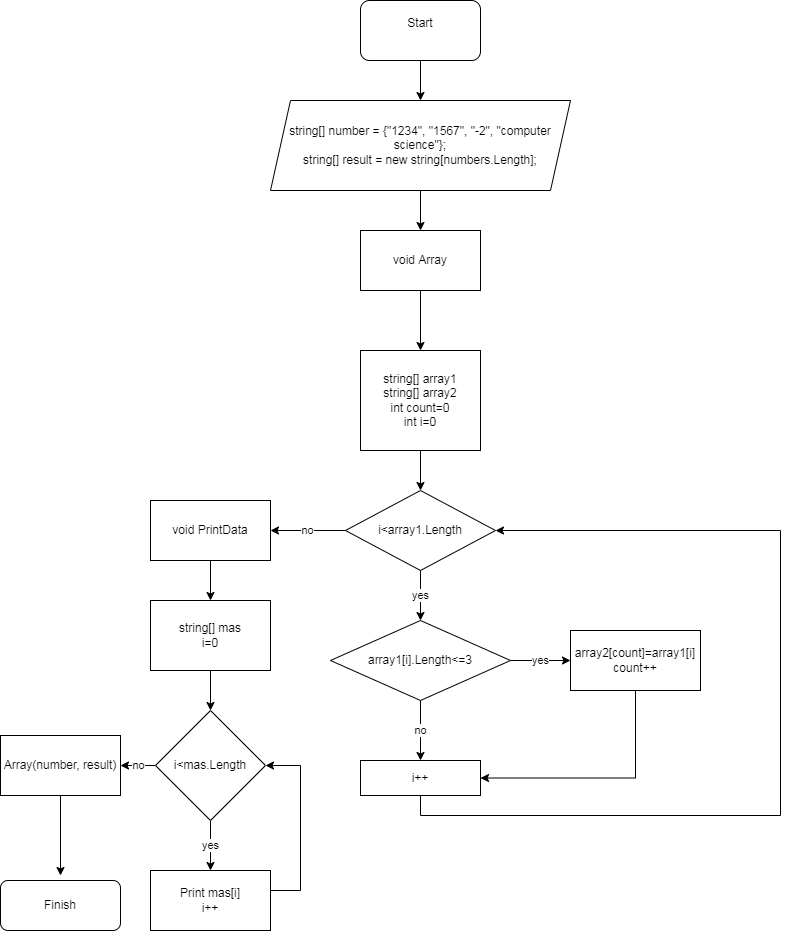

The diagram above was exported from draw.io. Its source (the exported page's mxGraphModel, read from the mxfile embedded in the PNG):
<mxGraphModel dx="3343" dy="1562" grid="1" gridSize="10" guides="1" tooltips="1" connect="1" arrows="1" fold="1" page="1" pageScale="1" pageWidth="827" pageHeight="1169" math="0" shadow="0">
  <root>
    <mxCell id="WIyWlLk6GJQsqaUBKTNV-0" />
    <mxCell id="WIyWlLk6GJQsqaUBKTNV-1" parent="WIyWlLk6GJQsqaUBKTNV-0" />
    <mxCell id="SukuM8IoDi73jAMqAFOA-1" value="" style="edgeStyle=orthogonalEdgeStyle;rounded=0;orthogonalLoop=1;jettySize=auto;html=1;" parent="WIyWlLk6GJQsqaUBKTNV-1" source="19CO6KuP9vKUVLL2hF7K-1" target="19CO6KuP9vKUVLL2hF7K-5" edge="1">
      <mxGeometry relative="1" as="geometry" />
    </mxCell>
    <mxCell id="19CO6KuP9vKUVLL2hF7K-1" value="&lt;font style=&quot;vertical-align: inherit;&quot;&gt;&lt;font style=&quot;vertical-align: inherit;&quot;&gt;Start&lt;br&gt;&lt;br&gt;&lt;/font&gt;&lt;/font&gt;" style="rounded=1;whiteSpace=wrap;html=1;" parent="WIyWlLk6GJQsqaUBKTNV-1" vertex="1">
      <mxGeometry x="-1300" y="-370" width="120" height="60" as="geometry" />
    </mxCell>
    <mxCell id="0KIawFPnMRKseQvQ_YSS-2" value="" style="edgeStyle=orthogonalEdgeStyle;rounded=0;orthogonalLoop=1;jettySize=auto;html=1;" edge="1" parent="WIyWlLk6GJQsqaUBKTNV-1" source="19CO6KuP9vKUVLL2hF7K-5" target="0KIawFPnMRKseQvQ_YSS-1">
      <mxGeometry relative="1" as="geometry" />
    </mxCell>
    <mxCell id="19CO6KuP9vKUVLL2hF7K-5" value="&lt;font style=&quot;vertical-align: inherit;&quot;&gt;&lt;font style=&quot;vertical-align: inherit;&quot;&gt;&lt;font style=&quot;vertical-align: inherit;&quot;&gt;&lt;font style=&quot;vertical-align: inherit;&quot;&gt;string[] number = {&quot;1234&quot;, &quot;1567&quot;, &quot;-2&quot;,&amp;nbsp;&lt;span style=&quot;background-color: initial;&quot;&gt;&quot;computer science&quot;};&lt;/span&gt;&lt;div&gt;string[] result = new string[numbers.Length];&lt;/div&gt;&lt;/font&gt;&lt;/font&gt;&lt;/font&gt;&lt;/font&gt;" style="shape=parallelogram;perimeter=parallelogramPerimeter;whiteSpace=wrap;html=1;fixedSize=1;" parent="WIyWlLk6GJQsqaUBKTNV-1" vertex="1">
      <mxGeometry x="-1390" y="-270" width="300" height="90" as="geometry" />
    </mxCell>
    <mxCell id="0KIawFPnMRKseQvQ_YSS-5" value="" style="edgeStyle=orthogonalEdgeStyle;rounded=0;orthogonalLoop=1;jettySize=auto;html=1;" edge="1" parent="WIyWlLk6GJQsqaUBKTNV-1" source="0KIawFPnMRKseQvQ_YSS-1" target="0KIawFPnMRKseQvQ_YSS-3">
      <mxGeometry relative="1" as="geometry" />
    </mxCell>
    <mxCell id="0KIawFPnMRKseQvQ_YSS-1" value="void Array" style="whiteSpace=wrap;html=1;" vertex="1" parent="WIyWlLk6GJQsqaUBKTNV-1">
      <mxGeometry x="-1300" y="-140" width="120" height="60" as="geometry" />
    </mxCell>
    <mxCell id="0KIawFPnMRKseQvQ_YSS-7" value="" style="edgeStyle=orthogonalEdgeStyle;rounded=0;orthogonalLoop=1;jettySize=auto;html=1;" edge="1" parent="WIyWlLk6GJQsqaUBKTNV-1" source="0KIawFPnMRKseQvQ_YSS-3">
      <mxGeometry relative="1" as="geometry">
        <mxPoint x="-1240" y="120" as="targetPoint" />
      </mxGeometry>
    </mxCell>
    <mxCell id="0KIawFPnMRKseQvQ_YSS-3" value="string[] array1&lt;br&gt;string[] array2&lt;br&gt;int count=0&lt;br&gt;int i=0" style="rounded=0;whiteSpace=wrap;html=1;" vertex="1" parent="WIyWlLk6GJQsqaUBKTNV-1">
      <mxGeometry x="-1300" y="-20" width="120" height="100" as="geometry" />
    </mxCell>
    <mxCell id="0KIawFPnMRKseQvQ_YSS-10" value="no" style="edgeStyle=orthogonalEdgeStyle;rounded=0;orthogonalLoop=1;jettySize=auto;html=1;" edge="1" parent="WIyWlLk6GJQsqaUBKTNV-1" source="0KIawFPnMRKseQvQ_YSS-8">
      <mxGeometry relative="1" as="geometry">
        <mxPoint x="-1390" y="160" as="targetPoint" />
      </mxGeometry>
    </mxCell>
    <mxCell id="0KIawFPnMRKseQvQ_YSS-29" value="yes" style="edgeStyle=orthogonalEdgeStyle;rounded=0;orthogonalLoop=1;jettySize=auto;html=1;" edge="1" parent="WIyWlLk6GJQsqaUBKTNV-1" source="0KIawFPnMRKseQvQ_YSS-8" target="0KIawFPnMRKseQvQ_YSS-30">
      <mxGeometry relative="1" as="geometry">
        <mxPoint x="-1240" y="240" as="targetPoint" />
      </mxGeometry>
    </mxCell>
    <mxCell id="0KIawFPnMRKseQvQ_YSS-8" value="i&amp;lt;array1.Length" style="rhombus;whiteSpace=wrap;html=1;" vertex="1" parent="WIyWlLk6GJQsqaUBKTNV-1">
      <mxGeometry x="-1315" y="120" width="150" height="80" as="geometry" />
    </mxCell>
    <mxCell id="0KIawFPnMRKseQvQ_YSS-13" value="" style="edgeStyle=orthogonalEdgeStyle;rounded=0;orthogonalLoop=1;jettySize=auto;html=1;" edge="1" parent="WIyWlLk6GJQsqaUBKTNV-1" source="0KIawFPnMRKseQvQ_YSS-11" target="0KIawFPnMRKseQvQ_YSS-12">
      <mxGeometry relative="1" as="geometry" />
    </mxCell>
    <mxCell id="0KIawFPnMRKseQvQ_YSS-11" value="void PrintData" style="rounded=0;whiteSpace=wrap;html=1;" vertex="1" parent="WIyWlLk6GJQsqaUBKTNV-1">
      <mxGeometry x="-1510" y="130" width="120" height="60" as="geometry" />
    </mxCell>
    <mxCell id="0KIawFPnMRKseQvQ_YSS-17" value="" style="edgeStyle=orthogonalEdgeStyle;rounded=0;orthogonalLoop=1;jettySize=auto;html=1;" edge="1" parent="WIyWlLk6GJQsqaUBKTNV-1" source="0KIawFPnMRKseQvQ_YSS-12" target="0KIawFPnMRKseQvQ_YSS-15">
      <mxGeometry relative="1" as="geometry" />
    </mxCell>
    <mxCell id="0KIawFPnMRKseQvQ_YSS-12" value="string[] mas&lt;br&gt;i=0" style="rounded=0;whiteSpace=wrap;html=1;" vertex="1" parent="WIyWlLk6GJQsqaUBKTNV-1">
      <mxGeometry x="-1510" y="230" width="120" height="70" as="geometry" />
    </mxCell>
    <mxCell id="0KIawFPnMRKseQvQ_YSS-19" value="no" style="edgeStyle=orthogonalEdgeStyle;rounded=0;orthogonalLoop=1;jettySize=auto;html=1;" edge="1" parent="WIyWlLk6GJQsqaUBKTNV-1" source="0KIawFPnMRKseQvQ_YSS-15" target="0KIawFPnMRKseQvQ_YSS-18">
      <mxGeometry relative="1" as="geometry" />
    </mxCell>
    <mxCell id="0KIawFPnMRKseQvQ_YSS-24" value="yes" style="edgeStyle=orthogonalEdgeStyle;rounded=0;orthogonalLoop=1;jettySize=auto;html=1;" edge="1" parent="WIyWlLk6GJQsqaUBKTNV-1" source="0KIawFPnMRKseQvQ_YSS-15" target="0KIawFPnMRKseQvQ_YSS-23">
      <mxGeometry relative="1" as="geometry" />
    </mxCell>
    <mxCell id="0KIawFPnMRKseQvQ_YSS-15" value="i&amp;lt;mas.Length" style="rhombus;whiteSpace=wrap;html=1;rounded=0;" vertex="1" parent="WIyWlLk6GJQsqaUBKTNV-1">
      <mxGeometry x="-1505" y="340" width="110" height="110" as="geometry" />
    </mxCell>
    <mxCell id="0KIawFPnMRKseQvQ_YSS-21" value="" style="edgeStyle=orthogonalEdgeStyle;rounded=0;orthogonalLoop=1;jettySize=auto;html=1;" edge="1" parent="WIyWlLk6GJQsqaUBKTNV-1" source="0KIawFPnMRKseQvQ_YSS-18">
      <mxGeometry relative="1" as="geometry">
        <mxPoint x="-1600" y="505" as="targetPoint" />
      </mxGeometry>
    </mxCell>
    <mxCell id="0KIawFPnMRKseQvQ_YSS-18" value="Array(number, result)" style="rounded=0;whiteSpace=wrap;html=1;" vertex="1" parent="WIyWlLk6GJQsqaUBKTNV-1">
      <mxGeometry x="-1660" y="365" width="120" height="60" as="geometry" />
    </mxCell>
    <mxCell id="0KIawFPnMRKseQvQ_YSS-22" value="Finish" style="rounded=1;whiteSpace=wrap;html=1;" vertex="1" parent="WIyWlLk6GJQsqaUBKTNV-1">
      <mxGeometry x="-1660" y="510" width="120" height="50" as="geometry" />
    </mxCell>
    <mxCell id="0KIawFPnMRKseQvQ_YSS-27" value="" style="edgeStyle=orthogonalEdgeStyle;rounded=0;orthogonalLoop=1;jettySize=auto;html=1;entryX=1;entryY=0.5;entryDx=0;entryDy=0;" edge="1" parent="WIyWlLk6GJQsqaUBKTNV-1" source="0KIawFPnMRKseQvQ_YSS-23" target="0KIawFPnMRKseQvQ_YSS-15">
      <mxGeometry relative="1" as="geometry">
        <mxPoint x="-1290" y="530" as="targetPoint" />
        <Array as="points">
          <mxPoint x="-1360" y="520" />
          <mxPoint x="-1360" y="395" />
        </Array>
      </mxGeometry>
    </mxCell>
    <mxCell id="0KIawFPnMRKseQvQ_YSS-23" value="Print mas[i]&lt;br&gt;i++" style="rounded=0;whiteSpace=wrap;html=1;" vertex="1" parent="WIyWlLk6GJQsqaUBKTNV-1">
      <mxGeometry x="-1510" y="500" width="120" height="60" as="geometry" />
    </mxCell>
    <mxCell id="0KIawFPnMRKseQvQ_YSS-25" style="edgeStyle=orthogonalEdgeStyle;rounded=0;orthogonalLoop=1;jettySize=auto;html=1;exitX=0.5;exitY=1;exitDx=0;exitDy=0;" edge="1" parent="WIyWlLk6GJQsqaUBKTNV-1" source="0KIawFPnMRKseQvQ_YSS-23" target="0KIawFPnMRKseQvQ_YSS-23">
      <mxGeometry relative="1" as="geometry" />
    </mxCell>
    <mxCell id="0KIawFPnMRKseQvQ_YSS-33" value="no" style="edgeStyle=orthogonalEdgeStyle;rounded=0;orthogonalLoop=1;jettySize=auto;html=1;" edge="1" parent="WIyWlLk6GJQsqaUBKTNV-1" source="0KIawFPnMRKseQvQ_YSS-30" target="0KIawFPnMRKseQvQ_YSS-32">
      <mxGeometry relative="1" as="geometry" />
    </mxCell>
    <mxCell id="0KIawFPnMRKseQvQ_YSS-36" value="yes" style="edgeStyle=orthogonalEdgeStyle;rounded=0;orthogonalLoop=1;jettySize=auto;html=1;" edge="1" parent="WIyWlLk6GJQsqaUBKTNV-1" source="0KIawFPnMRKseQvQ_YSS-30" target="0KIawFPnMRKseQvQ_YSS-35">
      <mxGeometry relative="1" as="geometry" />
    </mxCell>
    <mxCell id="0KIawFPnMRKseQvQ_YSS-30" value="array1[i].Length&amp;lt;=3&lt;br&gt;" style="rhombus;whiteSpace=wrap;html=1;" vertex="1" parent="WIyWlLk6GJQsqaUBKTNV-1">
      <mxGeometry x="-1330" y="250" width="180" height="80" as="geometry" />
    </mxCell>
    <mxCell id="0KIawFPnMRKseQvQ_YSS-38" style="edgeStyle=orthogonalEdgeStyle;rounded=0;orthogonalLoop=1;jettySize=auto;html=1;exitX=0.5;exitY=1;exitDx=0;exitDy=0;entryX=1;entryY=0.5;entryDx=0;entryDy=0;" edge="1" parent="WIyWlLk6GJQsqaUBKTNV-1" source="0KIawFPnMRKseQvQ_YSS-32" target="0KIawFPnMRKseQvQ_YSS-8">
      <mxGeometry relative="1" as="geometry">
        <mxPoint x="-920" y="160" as="targetPoint" />
        <Array as="points">
          <mxPoint x="-1240" y="445" />
          <mxPoint x="-880" y="445" />
          <mxPoint x="-880" y="160" />
        </Array>
      </mxGeometry>
    </mxCell>
    <mxCell id="0KIawFPnMRKseQvQ_YSS-32" value="i++" style="rounded=0;whiteSpace=wrap;html=1;" vertex="1" parent="WIyWlLk6GJQsqaUBKTNV-1">
      <mxGeometry x="-1300" y="390" width="120" height="35" as="geometry" />
    </mxCell>
    <mxCell id="0KIawFPnMRKseQvQ_YSS-37" style="edgeStyle=orthogonalEdgeStyle;rounded=0;orthogonalLoop=1;jettySize=auto;html=1;exitX=0.5;exitY=1;exitDx=0;exitDy=0;entryX=1;entryY=0.5;entryDx=0;entryDy=0;" edge="1" parent="WIyWlLk6GJQsqaUBKTNV-1" source="0KIawFPnMRKseQvQ_YSS-35" target="0KIawFPnMRKseQvQ_YSS-32">
      <mxGeometry relative="1" as="geometry">
        <mxPoint x="-1025" y="410" as="targetPoint" />
      </mxGeometry>
    </mxCell>
    <mxCell id="0KIawFPnMRKseQvQ_YSS-35" value="array2[count]=array1[i]&lt;br&gt;count++" style="whiteSpace=wrap;html=1;" vertex="1" parent="WIyWlLk6GJQsqaUBKTNV-1">
      <mxGeometry x="-1090" y="260" width="130" height="60" as="geometry" />
    </mxCell>
  </root>
</mxGraphModel>